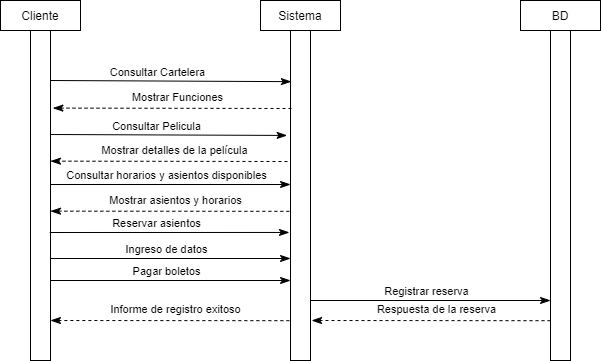

The diagram above was exported from draw.io. Its source (the exported page's mxGraphModel, read from the mxfile embedded in the PNG):
<mxGraphModel dx="716" dy="359" grid="1" gridSize="10" guides="1" tooltips="1" connect="1" arrows="1" fold="1" page="1" pageScale="1" pageWidth="827" pageHeight="1169" math="0" shadow="0">
  <root>
    <mxCell id="0" />
    <mxCell id="1" parent="0" />
    <mxCell id="nydkLfDd4Nuj2XPSZF6S-1" value="Cliente" style="rounded=0;whiteSpace=wrap;html=1;" vertex="1" parent="1">
      <mxGeometry x="160" y="80" width="80" height="30" as="geometry" />
    </mxCell>
    <mxCell id="nydkLfDd4Nuj2XPSZF6S-2" value="Sistema" style="rounded=0;whiteSpace=wrap;html=1;" vertex="1" parent="1">
      <mxGeometry x="420" y="80" width="80" height="30" as="geometry" />
    </mxCell>
    <mxCell id="nydkLfDd4Nuj2XPSZF6S-3" value="BD" style="rounded=0;whiteSpace=wrap;html=1;" vertex="1" parent="1">
      <mxGeometry x="680" y="80" width="80" height="30" as="geometry" />
    </mxCell>
    <mxCell id="nydkLfDd4Nuj2XPSZF6S-4" value="" style="rounded=0;whiteSpace=wrap;html=1;" vertex="1" parent="1">
      <mxGeometry x="190" y="110" width="20" height="330" as="geometry" />
    </mxCell>
    <mxCell id="nydkLfDd4Nuj2XPSZF6S-5" value="" style="rounded=0;whiteSpace=wrap;html=1;" vertex="1" parent="1">
      <mxGeometry x="710" y="110" width="20" height="330" as="geometry" />
    </mxCell>
    <mxCell id="nydkLfDd4Nuj2XPSZF6S-6" value="" style="rounded=0;whiteSpace=wrap;html=1;" vertex="1" parent="1">
      <mxGeometry x="450" y="110" width="20" height="330" as="geometry" />
    </mxCell>
    <mxCell id="nydkLfDd4Nuj2XPSZF6S-9" value="" style="endArrow=classicThin;html=1;exitX=0.96;exitY=0.147;exitDx=0;exitDy=0;exitPerimeter=0;entryX=0.04;entryY=0.155;entryDx=0;entryDy=0;entryPerimeter=0;endFill=1;strokeWidth=1;endSize=8;" edge="1" parent="1" target="nydkLfDd4Nuj2XPSZF6S-6">
      <mxGeometry width="50" height="50" relative="1" as="geometry">
        <mxPoint x="210.00000000000006" y="160" as="sourcePoint" />
        <mxPoint x="430.8" y="160" as="targetPoint" />
      </mxGeometry>
    </mxCell>
    <mxCell id="nydkLfDd4Nuj2XPSZF6S-10" value="Consultar Cartelera" style="edgeLabel;html=1;align=center;verticalAlign=middle;resizable=0;points=[];" vertex="1" connectable="0" parent="nydkLfDd4Nuj2XPSZF6S-9">
      <mxGeometry x="-0.3696" y="-1" relative="1" as="geometry">
        <mxPoint x="31" y="-10" as="offset" />
      </mxGeometry>
    </mxCell>
    <mxCell id="nydkLfDd4Nuj2XPSZF6S-14" value="" style="endArrow=classicThin;html=1;entryX=1.12;entryY=0.22;entryDx=0;entryDy=0;entryPerimeter=0;endFill=1;strokeWidth=1;endSize=8;dashed=1;" edge="1" parent="1">
      <mxGeometry width="50" height="50" relative="1" as="geometry">
        <mxPoint x="451" y="188" as="sourcePoint" />
        <mxPoint x="212.4000000000001" y="187.60000000000002" as="targetPoint" />
      </mxGeometry>
    </mxCell>
    <mxCell id="nydkLfDd4Nuj2XPSZF6S-15" value="Mostrar Funciones" style="edgeLabel;html=1;align=center;verticalAlign=middle;resizable=0;points=[];" vertex="1" connectable="0" parent="nydkLfDd4Nuj2XPSZF6S-14">
      <mxGeometry x="-0.3696" y="-1" relative="1" as="geometry">
        <mxPoint x="-39" y="-10" as="offset" />
      </mxGeometry>
    </mxCell>
    <mxCell id="nydkLfDd4Nuj2XPSZF6S-16" value="" style="endArrow=classicThin;html=1;exitX=0.96;exitY=0.147;exitDx=0;exitDy=0;exitPerimeter=0;entryX=-0.171;entryY=0.318;entryDx=0;entryDy=0;entryPerimeter=0;endFill=1;strokeWidth=1;endSize=8;" edge="1" parent="1" target="nydkLfDd4Nuj2XPSZF6S-6">
      <mxGeometry width="50" height="50" relative="1" as="geometry">
        <mxPoint x="210" y="214" as="sourcePoint" />
        <mxPoint x="430.79999999999995" y="214" as="targetPoint" />
      </mxGeometry>
    </mxCell>
    <mxCell id="nydkLfDd4Nuj2XPSZF6S-17" value="Consultar Pelicula" style="edgeLabel;html=1;align=center;verticalAlign=middle;resizable=0;points=[];" vertex="1" connectable="0" parent="nydkLfDd4Nuj2XPSZF6S-16">
      <mxGeometry x="-0.3696" y="-1" relative="1" as="geometry">
        <mxPoint x="31" y="-10" as="offset" />
      </mxGeometry>
    </mxCell>
    <mxCell id="nydkLfDd4Nuj2XPSZF6S-18" value="" style="endArrow=classicThin;html=1;entryX=1.12;entryY=0.22;entryDx=0;entryDy=0;entryPerimeter=0;endFill=1;strokeWidth=1;endSize=8;exitX=-0.152;exitY=0.397;exitDx=0;exitDy=0;exitPerimeter=0;dashed=1;" edge="1" parent="1" source="nydkLfDd4Nuj2XPSZF6S-6">
      <mxGeometry width="50" height="50" relative="1" as="geometry">
        <mxPoint x="430" y="241" as="sourcePoint" />
        <mxPoint x="210.00000000000009" y="240.66000000000003" as="targetPoint" />
      </mxGeometry>
    </mxCell>
    <mxCell id="nydkLfDd4Nuj2XPSZF6S-19" value="Mostrar detalles de la película" style="edgeLabel;html=1;align=center;verticalAlign=middle;resizable=0;points=[];" vertex="1" connectable="0" parent="nydkLfDd4Nuj2XPSZF6S-18">
      <mxGeometry x="-0.3696" y="-1" relative="1" as="geometry">
        <mxPoint x="-39" y="-10" as="offset" />
      </mxGeometry>
    </mxCell>
    <mxCell id="nydkLfDd4Nuj2XPSZF6S-20" value="" style="endArrow=classicThin;html=1;exitX=0.96;exitY=0.147;exitDx=0;exitDy=0;exitPerimeter=0;endFill=1;strokeWidth=1;endSize=8;" edge="1" parent="1">
      <mxGeometry width="50" height="50" relative="1" as="geometry">
        <mxPoint x="210" y="264" as="sourcePoint" />
        <mxPoint x="450" y="264" as="targetPoint" />
      </mxGeometry>
    </mxCell>
    <mxCell id="nydkLfDd4Nuj2XPSZF6S-21" value="Consultar horarios y asientos disponibles" style="edgeLabel;html=1;align=center;verticalAlign=middle;resizable=0;points=[];" vertex="1" connectable="0" parent="nydkLfDd4Nuj2XPSZF6S-20">
      <mxGeometry x="-0.3696" y="-1" relative="1" as="geometry">
        <mxPoint x="40" y="-10" as="offset" />
      </mxGeometry>
    </mxCell>
    <mxCell id="nydkLfDd4Nuj2XPSZF6S-23" value="" style="endArrow=classicThin;html=1;exitX=0.96;exitY=0.147;exitDx=0;exitDy=0;exitPerimeter=0;entryX=-0.057;entryY=0.612;entryDx=0;entryDy=0;entryPerimeter=0;endFill=1;strokeWidth=1;endSize=8;" edge="1" parent="1" target="nydkLfDd4Nuj2XPSZF6S-6">
      <mxGeometry width="50" height="50" relative="1" as="geometry">
        <mxPoint x="209.2" y="312" as="sourcePoint" />
        <mxPoint x="429.99999999999994" y="312" as="targetPoint" />
      </mxGeometry>
    </mxCell>
    <mxCell id="nydkLfDd4Nuj2XPSZF6S-24" value="Reservar asientos" style="edgeLabel;html=1;align=center;verticalAlign=middle;resizable=0;points=[];" vertex="1" connectable="0" parent="nydkLfDd4Nuj2XPSZF6S-23">
      <mxGeometry x="-0.3696" y="-1" relative="1" as="geometry">
        <mxPoint x="31" y="-10" as="offset" />
      </mxGeometry>
    </mxCell>
    <mxCell id="nydkLfDd4Nuj2XPSZF6S-27" value="" style="endArrow=classicThin;html=1;entryX=1.12;entryY=0.22;entryDx=0;entryDy=0;entryPerimeter=0;endFill=1;strokeWidth=1;endSize=8;exitX=-0.057;exitY=0.548;exitDx=0;exitDy=0;exitPerimeter=0;dashed=1;" edge="1" parent="1" source="nydkLfDd4Nuj2XPSZF6S-6">
      <mxGeometry width="50" height="50" relative="1" as="geometry">
        <mxPoint x="430" y="291" as="sourcePoint" />
        <mxPoint x="210" y="290.6600000000001" as="targetPoint" />
      </mxGeometry>
    </mxCell>
    <mxCell id="nydkLfDd4Nuj2XPSZF6S-28" value="Mostrar asientos y horarios" style="edgeLabel;html=1;align=center;verticalAlign=middle;resizable=0;points=[];" vertex="1" connectable="0" parent="nydkLfDd4Nuj2XPSZF6S-27">
      <mxGeometry x="-0.3696" y="-1" relative="1" as="geometry">
        <mxPoint x="-39" y="-10" as="offset" />
      </mxGeometry>
    </mxCell>
    <mxCell id="nydkLfDd4Nuj2XPSZF6S-35" value="" style="endArrow=classicThin;html=1;exitX=0.96;exitY=0.147;exitDx=0;exitDy=0;exitPerimeter=0;endFill=1;strokeWidth=1;endSize=8;" edge="1" parent="1">
      <mxGeometry width="50" height="50" relative="1" as="geometry">
        <mxPoint x="210" y="338" as="sourcePoint" />
        <mxPoint x="450" y="338" as="targetPoint" />
      </mxGeometry>
    </mxCell>
    <mxCell id="nydkLfDd4Nuj2XPSZF6S-36" value="Ingreso de datos" style="edgeLabel;html=1;align=center;verticalAlign=middle;resizable=0;points=[];" vertex="1" connectable="0" parent="nydkLfDd4Nuj2XPSZF6S-35">
      <mxGeometry x="-0.3696" y="-1" relative="1" as="geometry">
        <mxPoint x="40" y="-10" as="offset" />
      </mxGeometry>
    </mxCell>
    <mxCell id="nydkLfDd4Nuj2XPSZF6S-37" value="" style="endArrow=classicThin;html=1;entryX=1.12;entryY=0.22;entryDx=0;entryDy=0;entryPerimeter=0;endFill=1;strokeWidth=1;endSize=8;exitX=-0.057;exitY=0.548;exitDx=0;exitDy=0;exitPerimeter=0;dashed=1;" edge="1" parent="1">
      <mxGeometry width="50" height="50" relative="1" as="geometry">
        <mxPoint x="448.86" y="400.18" as="sourcePoint" />
        <mxPoint x="210" y="400.00000000000006" as="targetPoint" />
      </mxGeometry>
    </mxCell>
    <mxCell id="nydkLfDd4Nuj2XPSZF6S-38" value="Informe de registro exitoso" style="edgeLabel;html=1;align=center;verticalAlign=middle;resizable=0;points=[];" vertex="1" connectable="0" parent="nydkLfDd4Nuj2XPSZF6S-37">
      <mxGeometry x="-0.3696" y="-1" relative="1" as="geometry">
        <mxPoint x="-39" y="-10" as="offset" />
      </mxGeometry>
    </mxCell>
    <mxCell id="nydkLfDd4Nuj2XPSZF6S-40" value="" style="endArrow=classicThin;html=1;exitX=0.96;exitY=0.147;exitDx=0;exitDy=0;exitPerimeter=0;endFill=1;strokeWidth=1;endSize=8;" edge="1" parent="1">
      <mxGeometry width="50" height="50" relative="1" as="geometry">
        <mxPoint x="210" y="360" as="sourcePoint" />
        <mxPoint x="450" y="360" as="targetPoint" />
      </mxGeometry>
    </mxCell>
    <mxCell id="nydkLfDd4Nuj2XPSZF6S-41" value="Pagar boletos" style="edgeLabel;html=1;align=center;verticalAlign=middle;resizable=0;points=[];" vertex="1" connectable="0" parent="nydkLfDd4Nuj2XPSZF6S-40">
      <mxGeometry x="-0.3696" y="-1" relative="1" as="geometry">
        <mxPoint x="40" y="-10" as="offset" />
      </mxGeometry>
    </mxCell>
    <mxCell id="nydkLfDd4Nuj2XPSZF6S-42" value="" style="endArrow=classicThin;html=1;exitX=0.96;exitY=0.147;exitDx=0;exitDy=0;exitPerimeter=0;endFill=1;strokeWidth=1;endSize=8;" edge="1" parent="1">
      <mxGeometry width="50" height="50" relative="1" as="geometry">
        <mxPoint x="470" y="380" as="sourcePoint" />
        <mxPoint x="710" y="380" as="targetPoint" />
      </mxGeometry>
    </mxCell>
    <mxCell id="nydkLfDd4Nuj2XPSZF6S-43" value="Registrar reserva" style="edgeLabel;html=1;align=center;verticalAlign=middle;resizable=0;points=[];" vertex="1" connectable="0" parent="nydkLfDd4Nuj2XPSZF6S-42">
      <mxGeometry x="-0.3696" y="-1" relative="1" as="geometry">
        <mxPoint x="40" y="-10" as="offset" />
      </mxGeometry>
    </mxCell>
    <mxCell id="nydkLfDd4Nuj2XPSZF6S-44" value="" style="endArrow=classicThin;html=1;entryX=1.12;entryY=0.22;entryDx=0;entryDy=0;entryPerimeter=0;endFill=1;strokeWidth=1;endSize=8;exitX=-0.057;exitY=0.548;exitDx=0;exitDy=0;exitPerimeter=0;dashed=1;" edge="1" parent="1">
      <mxGeometry width="50" height="50" relative="1" as="geometry">
        <mxPoint x="710" y="400.18000000000006" as="sourcePoint" />
        <mxPoint x="471.14" y="400" as="targetPoint" />
      </mxGeometry>
    </mxCell>
    <mxCell id="nydkLfDd4Nuj2XPSZF6S-45" value="Respuesta de la reserva" style="edgeLabel;html=1;align=center;verticalAlign=middle;resizable=0;points=[];" vertex="1" connectable="0" parent="nydkLfDd4Nuj2XPSZF6S-44">
      <mxGeometry x="-0.3696" y="-1" relative="1" as="geometry">
        <mxPoint x="-39" y="-10" as="offset" />
      </mxGeometry>
    </mxCell>
  </root>
</mxGraphModel>